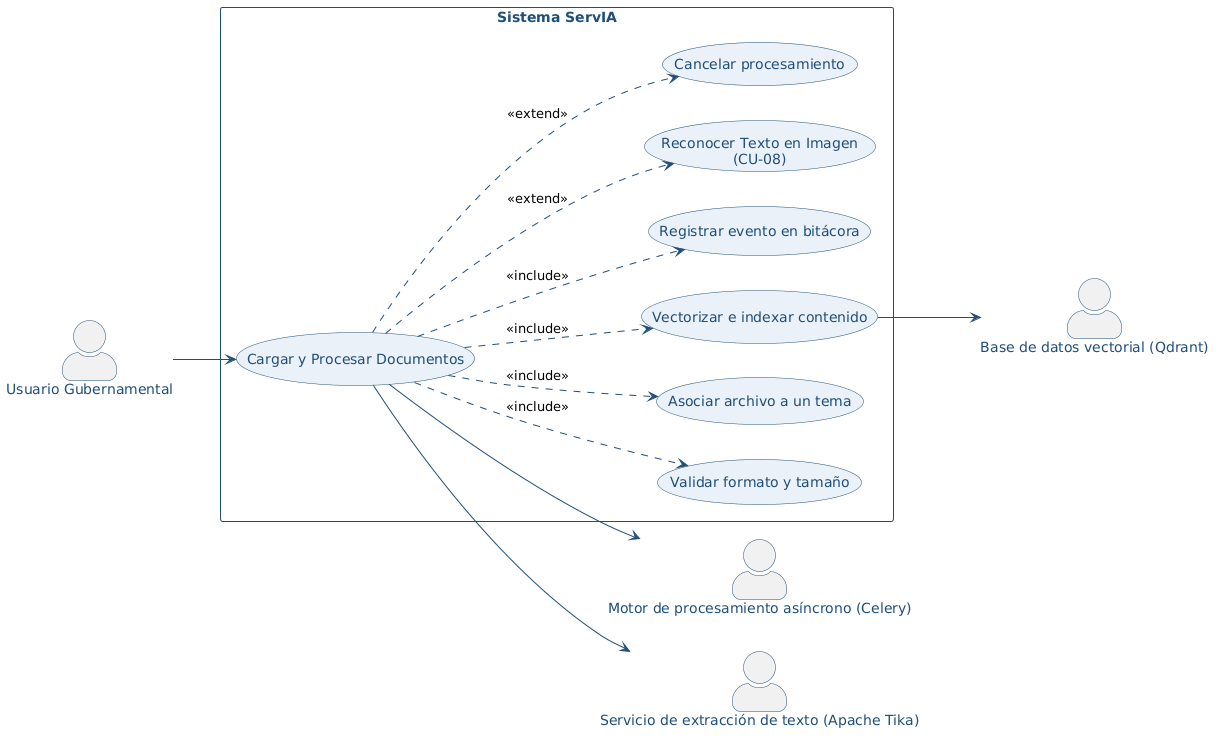

The diagram above was rendered by PlantUML. Its source (embedded in the PNG):
@startuml
left to right direction

skinparam backgroundColor white
skinparam actorStyle awesome
skinparam usecase {
  BackgroundColor #EAF1F8
  BorderColor #1F4E79
  FontColor #1F4E79
}
skinparam actor {
  BorderColor #1F4E79
  FontColor #1F4E79
}
skinparam rectangle {
  BorderColor #1F4E79
  FontColor #1F4E79
  FontStyle bold
}
skinparam ArrowColor #1F4E79
skinparam packageStyle rectangle

actor "Usuario Gubernamental" as UG
actor "Motor de procesamiento asíncrono (Celery)" as CELERY
actor "Servicio de extracción de texto (Apache Tika)" as TIKA
actor "Base de datos vectorial (Qdrant)" as QDRANT
rectangle "Sistema ServIA" {
  usecase "Cargar y Procesar Documentos" as CU07
  usecase "Validar formato y tamaño" as S1
  usecase "Asociar archivo a un tema" as S2
  usecase "Vectorizar e indexar contenido" as S3
  usecase "Registrar evento en bitácora" as S4
  usecase "Reconocer Texto en Imagen\n(CU-08)" as RCU08
  usecase "Cancelar procesamiento" as S5
}
UG --> CU07
CU07 --> CELERY
CU07 --> TIKA
S3 --> QDRANT
CU07 ..> S1 : <<include>>
CU07 ..> S2 : <<include>>
CU07 ..> S3 : <<include>>
CU07 ..> S4 : <<include>>
CU07 ..> RCU08 : <<extend>>
CU07 ..> S5 : <<extend>>
@enduml